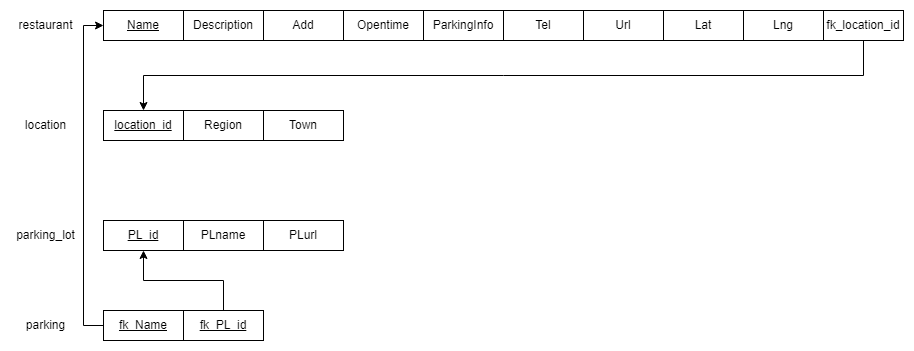

The diagram above was exported from draw.io. Its source (the exported page's mxGraphModel, read from the mxfile embedded in the PNG):
<mxGraphModel dx="1609" dy="1605" grid="1" gridSize="10" guides="1" tooltips="1" connect="1" arrows="1" fold="1" page="1" pageScale="1" pageWidth="827" pageHeight="1169" math="0" shadow="0">
  <root>
    <mxCell id="0" />
    <mxCell id="1" parent="0" />
    <mxCell id="CE6hIjhaq2y7MAcjKhzz-54" value="&lt;u&gt;Name&lt;/u&gt;" style="rounded=0;whiteSpace=wrap;html=1;" parent="1" vertex="1">
      <mxGeometry x="-692" y="-473" width="80" height="30" as="geometry" />
    </mxCell>
    <mxCell id="CE6hIjhaq2y7MAcjKhzz-55" value="Description" style="rounded=0;whiteSpace=wrap;html=1;" parent="1" vertex="1">
      <mxGeometry x="-612" y="-473" width="80" height="30" as="geometry" />
    </mxCell>
    <mxCell id="CE6hIjhaq2y7MAcjKhzz-56" value="Add" style="rounded=0;whiteSpace=wrap;html=1;" parent="1" vertex="1">
      <mxGeometry x="-532" y="-473" width="80" height="30" as="geometry" />
    </mxCell>
    <mxCell id="CE6hIjhaq2y7MAcjKhzz-57" value="Opentime" style="rounded=0;whiteSpace=wrap;html=1;" parent="1" vertex="1">
      <mxGeometry x="-452" y="-473" width="80" height="30" as="geometry" />
    </mxCell>
    <mxCell id="CE6hIjhaq2y7MAcjKhzz-58" value="ParkingInfo" style="rounded=0;whiteSpace=wrap;html=1;" parent="1" vertex="1">
      <mxGeometry x="-372" y="-473" width="80" height="30" as="geometry" />
    </mxCell>
    <mxCell id="CE6hIjhaq2y7MAcjKhzz-59" value="Tel" style="rounded=0;whiteSpace=wrap;html=1;" parent="1" vertex="1">
      <mxGeometry x="-292" y="-473" width="80" height="30" as="geometry" />
    </mxCell>
    <mxCell id="CE6hIjhaq2y7MAcjKhzz-60" value="Url" style="rounded=0;whiteSpace=wrap;html=1;" parent="1" vertex="1">
      <mxGeometry x="-212" y="-473" width="80" height="30" as="geometry" />
    </mxCell>
    <mxCell id="CE6hIjhaq2y7MAcjKhzz-77" style="edgeStyle=orthogonalEdgeStyle;rounded=0;orthogonalLoop=1;jettySize=auto;html=1;exitX=0.5;exitY=1;exitDx=0;exitDy=0;entryX=0.5;entryY=0;entryDx=0;entryDy=0;" parent="1" source="CE6hIjhaq2y7MAcjKhzz-61" target="CE6hIjhaq2y7MAcjKhzz-62" edge="1">
      <mxGeometry relative="1" as="geometry" />
    </mxCell>
    <mxCell id="CE6hIjhaq2y7MAcjKhzz-61" value="fk_location_id" style="rounded=0;whiteSpace=wrap;html=1;" parent="1" vertex="1">
      <mxGeometry x="28" y="-473" width="80" height="30" as="geometry" />
    </mxCell>
    <mxCell id="CE6hIjhaq2y7MAcjKhzz-62" value="&lt;span style=&quot;&quot;&gt;&lt;u&gt;location_id&lt;/u&gt;&lt;/span&gt;" style="rounded=0;whiteSpace=wrap;html=1;" parent="1" vertex="1">
      <mxGeometry x="-692" y="-373" width="80" height="30" as="geometry" />
    </mxCell>
    <mxCell id="CE6hIjhaq2y7MAcjKhzz-63" value="Town" style="rounded=0;whiteSpace=wrap;html=1;" parent="1" vertex="1">
      <mxGeometry x="-532" y="-373" width="80" height="30" as="geometry" />
    </mxCell>
    <mxCell id="CE6hIjhaq2y7MAcjKhzz-64" value="Region" style="rounded=0;whiteSpace=wrap;html=1;" parent="1" vertex="1">
      <mxGeometry x="-612" y="-373" width="80" height="30" as="geometry" />
    </mxCell>
    <mxCell id="CE6hIjhaq2y7MAcjKhzz-65" value="&lt;u&gt;PL_id&lt;/u&gt;" style="rounded=0;whiteSpace=wrap;html=1;" parent="1" vertex="1">
      <mxGeometry x="-692" y="-263" width="80" height="30" as="geometry" />
    </mxCell>
    <mxCell id="CE6hIjhaq2y7MAcjKhzz-66" value="PLname" style="rounded=0;whiteSpace=wrap;html=1;" parent="1" vertex="1">
      <mxGeometry x="-612" y="-263" width="80" height="30" as="geometry" />
    </mxCell>
    <mxCell id="CE6hIjhaq2y7MAcjKhzz-76" style="edgeStyle=orthogonalEdgeStyle;rounded=0;orthogonalLoop=1;jettySize=auto;html=1;exitX=0;exitY=0.5;exitDx=0;exitDy=0;entryX=0;entryY=0.5;entryDx=0;entryDy=0;" parent="1" source="CE6hIjhaq2y7MAcjKhzz-68" target="CE6hIjhaq2y7MAcjKhzz-54" edge="1">
      <mxGeometry relative="1" as="geometry" />
    </mxCell>
    <mxCell id="CE6hIjhaq2y7MAcjKhzz-68" value="&lt;u&gt;fk_Name&lt;/u&gt;" style="rounded=0;whiteSpace=wrap;html=1;" parent="1" vertex="1">
      <mxGeometry x="-692" y="-173" width="80" height="30" as="geometry" />
    </mxCell>
    <mxCell id="CE6hIjhaq2y7MAcjKhzz-74" style="edgeStyle=orthogonalEdgeStyle;rounded=0;orthogonalLoop=1;jettySize=auto;html=1;exitX=0.5;exitY=0;exitDx=0;exitDy=0;entryX=0.5;entryY=1;entryDx=0;entryDy=0;" parent="1" source="CE6hIjhaq2y7MAcjKhzz-69" target="CE6hIjhaq2y7MAcjKhzz-65" edge="1">
      <mxGeometry relative="1" as="geometry" />
    </mxCell>
    <mxCell id="CE6hIjhaq2y7MAcjKhzz-69" value="&lt;u&gt;fk_PL_id&lt;/u&gt;" style="rounded=0;whiteSpace=wrap;html=1;" parent="1" vertex="1">
      <mxGeometry x="-612" y="-173" width="80" height="30" as="geometry" />
    </mxCell>
    <mxCell id="CE6hIjhaq2y7MAcjKhzz-70" value="restaurant" style="text;html=1;align=center;verticalAlign=middle;resizable=0;points=[];autosize=1;strokeColor=none;fillColor=none;" parent="1" vertex="1">
      <mxGeometry x="-785" y="-468" width="70" height="20" as="geometry" />
    </mxCell>
    <mxCell id="CE6hIjhaq2y7MAcjKhzz-71" value="location" style="text;html=1;align=center;verticalAlign=middle;resizable=0;points=[];autosize=1;strokeColor=none;fillColor=none;" parent="1" vertex="1">
      <mxGeometry x="-780" y="-368" width="60" height="20" as="geometry" />
    </mxCell>
    <mxCell id="CE6hIjhaq2y7MAcjKhzz-72" value="parking_lot" style="text;html=1;align=center;verticalAlign=middle;resizable=0;points=[];autosize=1;strokeColor=none;fillColor=none;" parent="1" vertex="1">
      <mxGeometry x="-785" y="-258" width="70" height="20" as="geometry" />
    </mxCell>
    <mxCell id="CE6hIjhaq2y7MAcjKhzz-73" value="parking" style="text;html=1;align=center;verticalAlign=middle;resizable=0;points=[];autosize=1;strokeColor=none;fillColor=none;" parent="1" vertex="1">
      <mxGeometry x="-775" y="-168" width="50" height="20" as="geometry" />
    </mxCell>
    <mxCell id="F2YWAAySEBehLNcS182u-1" value="Lat" style="rounded=0;whiteSpace=wrap;html=1;" parent="1" vertex="1">
      <mxGeometry x="-132" y="-473" width="80" height="30" as="geometry" />
    </mxCell>
    <mxCell id="F2YWAAySEBehLNcS182u-2" value="Lng" style="rounded=0;whiteSpace=wrap;html=1;" parent="1" vertex="1">
      <mxGeometry x="-52" y="-473" width="80" height="30" as="geometry" />
    </mxCell>
    <mxCell id="ZCAp2iiUQmF80KKBFiFr-1" value="PLurl" style="rounded=0;whiteSpace=wrap;html=1;" vertex="1" parent="1">
      <mxGeometry x="-532" y="-263" width="80" height="30" as="geometry" />
    </mxCell>
  </root>
</mxGraphModel>